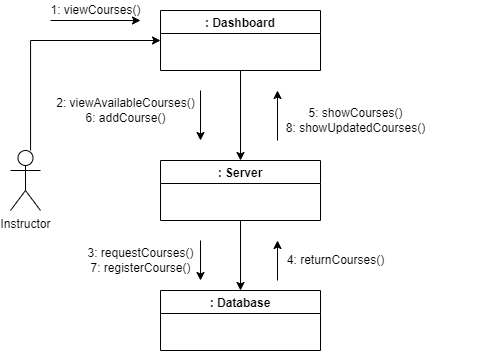

The diagram above was exported from draw.io. Its source (the exported page's mxGraphModel, read from the mxfile embedded in the PNG):
<mxGraphModel dx="1021" dy="534" grid="1" gridSize="10" guides="1" tooltips="1" connect="1" arrows="1" fold="1" page="1" pageScale="1" pageWidth="827" pageHeight="1169" math="0" shadow="0">
  <root>
    <mxCell id="WIyWlLk6GJQsqaUBKTNV-0" />
    <mxCell id="WIyWlLk6GJQsqaUBKTNV-1" parent="WIyWlLk6GJQsqaUBKTNV-0" />
    <mxCell id="G1rpc4JWKm-3GENUfNY0-49" style="edgeStyle=orthogonalEdgeStyle;rounded=0;orthogonalLoop=1;jettySize=auto;html=1;entryX=0;entryY=0.5;entryDx=0;entryDy=0;" edge="1" parent="WIyWlLk6GJQsqaUBKTNV-1" source="iBwWy9qzgMTDDv_Umj8q-19" target="iBwWy9qzgMTDDv_Umj8q-20">
      <mxGeometry relative="1" as="geometry">
        <Array as="points">
          <mxPoint x="510" y="160" />
        </Array>
      </mxGeometry>
    </mxCell>
    <mxCell id="iBwWy9qzgMTDDv_Umj8q-19" value="Instructor" style="shape=umlActor;verticalLabelPosition=bottom;verticalAlign=top;html=1;outlineConnect=0;" vertex="1" parent="WIyWlLk6GJQsqaUBKTNV-1">
      <mxGeometry x="490" y="270" width="30" height="60" as="geometry" />
    </mxCell>
    <mxCell id="G1rpc4JWKm-3GENUfNY0-51" style="edgeStyle=orthogonalEdgeStyle;rounded=0;orthogonalLoop=1;jettySize=auto;html=1;entryX=0.5;entryY=0;entryDx=0;entryDy=0;" edge="1" parent="WIyWlLk6GJQsqaUBKTNV-1" source="iBwWy9qzgMTDDv_Umj8q-20" target="iBwWy9qzgMTDDv_Umj8q-22">
      <mxGeometry relative="1" as="geometry" />
    </mxCell>
    <mxCell id="iBwWy9qzgMTDDv_Umj8q-20" value=": Dashboard" style="swimlane;" vertex="1" parent="WIyWlLk6GJQsqaUBKTNV-1">
      <mxGeometry x="640" y="130" width="160" height="60" as="geometry" />
    </mxCell>
    <mxCell id="iBwWy9qzgMTDDv_Umj8q-21" value=": Database" style="swimlane;" vertex="1" parent="WIyWlLk6GJQsqaUBKTNV-1">
      <mxGeometry x="640" y="410" width="160" height="60" as="geometry">
        <mxRectangle x="640" y="400" width="90" height="23" as="alternateBounds" />
      </mxGeometry>
    </mxCell>
    <mxCell id="G1rpc4JWKm-3GENUfNY0-62" style="edgeStyle=orthogonalEdgeStyle;rounded=0;orthogonalLoop=1;jettySize=auto;html=1;exitX=0.5;exitY=1;exitDx=0;exitDy=0;entryX=0.5;entryY=0;entryDx=0;entryDy=0;" edge="1" parent="WIyWlLk6GJQsqaUBKTNV-1" source="iBwWy9qzgMTDDv_Umj8q-22" target="iBwWy9qzgMTDDv_Umj8q-21">
      <mxGeometry relative="1" as="geometry" />
    </mxCell>
    <mxCell id="iBwWy9qzgMTDDv_Umj8q-22" value=": Server" style="swimlane;startSize=23;" vertex="1" parent="WIyWlLk6GJQsqaUBKTNV-1">
      <mxGeometry x="640" y="280" width="160" height="60" as="geometry" />
    </mxCell>
    <mxCell id="G1rpc4JWKm-3GENUfNY0-0" value="" style="endArrow=classic;html=1;rounded=0;startArrow=none;" edge="1" parent="WIyWlLk6GJQsqaUBKTNV-1">
      <mxGeometry width="50" height="50" relative="1" as="geometry">
        <mxPoint x="970" y="240" as="sourcePoint" />
        <mxPoint x="970" y="240" as="targetPoint" />
      </mxGeometry>
    </mxCell>
    <mxCell id="G1rpc4JWKm-3GENUfNY0-5" value="" style="endArrow=none;html=1;rounded=0;" edge="1" parent="WIyWlLk6GJQsqaUBKTNV-1">
      <mxGeometry width="50" height="50" relative="1" as="geometry">
        <mxPoint x="900" y="240" as="sourcePoint" />
        <mxPoint x="900" y="240" as="targetPoint" />
      </mxGeometry>
    </mxCell>
    <mxCell id="G1rpc4JWKm-3GENUfNY0-22" value="" style="endArrow=classic;html=1;rounded=0;" edge="1" parent="WIyWlLk6GJQsqaUBKTNV-1">
      <mxGeometry width="50" height="50" relative="1" as="geometry">
        <mxPoint x="530" y="140" as="sourcePoint" />
        <mxPoint x="620" y="140" as="targetPoint" />
      </mxGeometry>
    </mxCell>
    <mxCell id="G1rpc4JWKm-3GENUfNY0-25" value="" style="endArrow=classic;html=1;rounded=0;" edge="1" parent="WIyWlLk6GJQsqaUBKTNV-1">
      <mxGeometry width="50" height="50" relative="1" as="geometry">
        <mxPoint x="757" y="400" as="sourcePoint" />
        <mxPoint x="757" y="360" as="targetPoint" />
        <Array as="points" />
      </mxGeometry>
    </mxCell>
    <mxCell id="G1rpc4JWKm-3GENUfNY0-30" value="" style="endArrow=classic;html=1;rounded=0;" edge="1" parent="WIyWlLk6GJQsqaUBKTNV-1">
      <mxGeometry width="50" height="50" relative="1" as="geometry">
        <mxPoint x="757" y="260" as="sourcePoint" />
        <mxPoint x="757" y="210" as="targetPoint" />
      </mxGeometry>
    </mxCell>
    <mxCell id="G1rpc4JWKm-3GENUfNY0-32" value="" style="endArrow=classic;html=1;rounded=0;" edge="1" parent="WIyWlLk6GJQsqaUBKTNV-1">
      <mxGeometry width="50" height="50" relative="1" as="geometry">
        <mxPoint x="680" y="360" as="sourcePoint" />
        <mxPoint x="680" y="400" as="targetPoint" />
      </mxGeometry>
    </mxCell>
    <mxCell id="G1rpc4JWKm-3GENUfNY0-50" value="1: viewCourses()" style="text;html=1;align=center;verticalAlign=middle;resizable=0;points=[];autosize=1;strokeColor=none;fillColor=none;" vertex="1" parent="WIyWlLk6GJQsqaUBKTNV-1">
      <mxGeometry x="520" y="120" width="110" height="20" as="geometry" />
    </mxCell>
    <mxCell id="G1rpc4JWKm-3GENUfNY0-59" value="" style="endArrow=classic;html=1;rounded=0;" edge="1" parent="WIyWlLk6GJQsqaUBKTNV-1">
      <mxGeometry width="50" height="50" relative="1" as="geometry">
        <mxPoint x="680" y="210" as="sourcePoint" />
        <mxPoint x="680" y="260" as="targetPoint" />
      </mxGeometry>
    </mxCell>
    <mxCell id="G1rpc4JWKm-3GENUfNY0-63" value="2: viewAvailableCourses()&lt;br&gt;6: addCourse()" style="text;html=1;align=center;verticalAlign=middle;resizable=0;points=[];autosize=1;strokeColor=none;fillColor=none;" vertex="1" parent="WIyWlLk6GJQsqaUBKTNV-1">
      <mxGeometry x="530" y="215" width="150" height="30" as="geometry" />
    </mxCell>
    <mxCell id="G1rpc4JWKm-3GENUfNY0-64" value="3: requestCourses()&lt;br&gt;7: registerCourse()" style="text;html=1;align=center;verticalAlign=middle;resizable=0;points=[];autosize=1;strokeColor=none;fillColor=none;" vertex="1" parent="WIyWlLk6GJQsqaUBKTNV-1">
      <mxGeometry x="560" y="365" width="120" height="30" as="geometry" />
    </mxCell>
    <mxCell id="G1rpc4JWKm-3GENUfNY0-65" value="4: returnCourses()" style="text;html=1;align=center;verticalAlign=middle;resizable=0;points=[];autosize=1;strokeColor=none;fillColor=none;" vertex="1" parent="WIyWlLk6GJQsqaUBKTNV-1">
      <mxGeometry x="760" y="370" width="110" height="20" as="geometry" />
    </mxCell>
    <mxCell id="G1rpc4JWKm-3GENUfNY0-66" value="5: showCourses()&lt;br&gt;8: showUpdatedCourses()" style="text;html=1;align=center;verticalAlign=middle;resizable=0;points=[];autosize=1;strokeColor=none;fillColor=none;" vertex="1" parent="WIyWlLk6GJQsqaUBKTNV-1">
      <mxGeometry x="760" y="225" width="150" height="30" as="geometry" />
    </mxCell>
  </root>
</mxGraphModel>